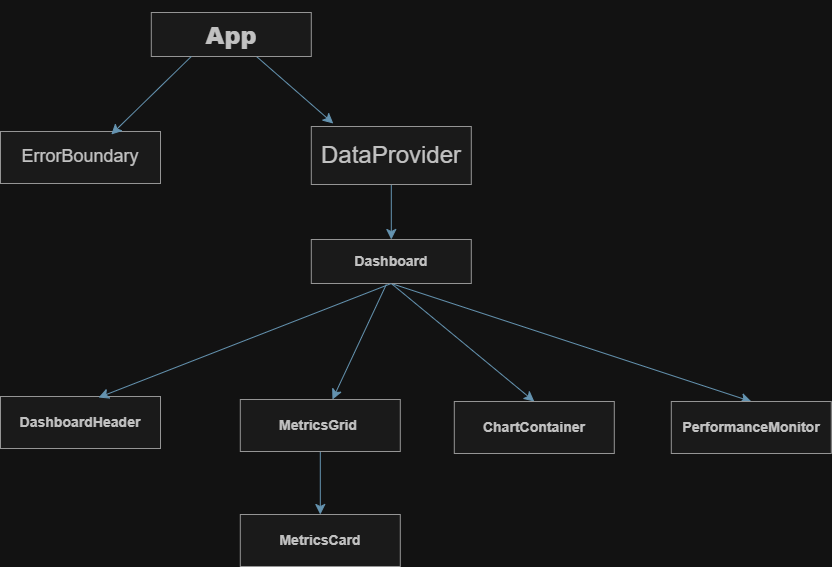

The diagram above was exported from draw.io. Its source (the exported page's mxGraphModel, read from the mxfile embedded in the PNG):
<mxGraphModel dx="2634" dy="5414" grid="0" gridSize="10" guides="1" tooltips="1" connect="1" arrows="1" fold="1" page="0" pageScale="1" pageWidth="850" pageHeight="1100" math="0" shadow="0">
  <root>
    <mxCell id="0" />
    <mxCell id="1" parent="0" />
    <mxCell id="eoULY9_DoIZTfPetbGGk-82" edge="1" parent="1" source="eoULY9_DoIZTfPetbGGk-36" style="edgeStyle=none;curved=1;rounded=0;orthogonalLoop=1;jettySize=auto;html=1;strokeColor=#457B9D;fontSize=12;fontColor=#1D3557;startSize=8;endSize=8;fillColor=#A8DADC;" value="">
      <mxGeometry relative="1" as="geometry">
        <mxPoint x="-953.2" y="-4668" as="targetPoint" />
      </mxGeometry>
    </mxCell>
    <mxCell id="eoULY9_DoIZTfPetbGGk-36" parent="1" style="rounded=0;whiteSpace=wrap;html=1;strokeColor=#666666;fontColor=#333333;fillColor=#f5f5f5;" value="&lt;h1&gt;&lt;b style=&quot;line-height: 150%;&quot;&gt;App&lt;/b&gt;&lt;/h1&gt;" vertex="1">
      <mxGeometry height="44" width="160" x="-1135.2" y="-4779" as="geometry" />
    </mxCell>
    <mxCell id="eoULY9_DoIZTfPetbGGk-89" edge="1" parent="1" source="eoULY9_DoIZTfPetbGGk-71" style="edgeStyle=none;curved=1;rounded=0;orthogonalLoop=1;jettySize=auto;html=1;exitX=0.5;exitY=1;exitDx=0;exitDy=0;entryX=0.5;entryY=0;entryDx=0;entryDy=0;strokeColor=#457B9D;fontSize=12;fontColor=#1D3557;startSize=8;endSize=8;fillColor=#A8DADC;" target="eoULY9_DoIZTfPetbGGk-80">
      <mxGeometry relative="1" as="geometry" />
    </mxCell>
    <mxCell id="eoULY9_DoIZTfPetbGGk-71" parent="1" style="rounded=0;whiteSpace=wrap;html=1;strokeColor=#666666;fontColor=#333333;fillColor=#f5f5f5;" value="&lt;h3&gt;MetricsGrid&amp;nbsp;&lt;/h3&gt;" vertex="1">
      <mxGeometry height="52" width="160" x="-1046.2" y="-4392" as="geometry" />
    </mxCell>
    <mxCell id="eoULY9_DoIZTfPetbGGk-86" edge="1" parent="1" style="edgeStyle=none;curved=1;rounded=0;orthogonalLoop=1;jettySize=auto;html=1;strokeColor=#457B9D;fontSize=12;fontColor=#1D3557;startSize=8;endSize=8;fillColor=#A8DADC;" target="eoULY9_DoIZTfPetbGGk-71" value="">
      <mxGeometry relative="1" as="geometry">
        <mxPoint x="-900.2" y="-4507" as="sourcePoint" />
      </mxGeometry>
    </mxCell>
    <mxCell id="eoULY9_DoIZTfPetbGGk-87" edge="1" parent="1" source="eoULY9_DoIZTfPetbGGk-72" style="edgeStyle=none;curved=1;rounded=0;orthogonalLoop=1;jettySize=auto;html=1;exitX=0.5;exitY=1;exitDx=0;exitDy=0;entryX=0.5;entryY=0;entryDx=0;entryDy=0;strokeColor=#457B9D;fontSize=12;fontColor=#1D3557;startSize=8;endSize=8;fillColor=#A8DADC;" target="eoULY9_DoIZTfPetbGGk-78">
      <mxGeometry relative="1" as="geometry" />
    </mxCell>
    <mxCell id="eoULY9_DoIZTfPetbGGk-88" edge="1" parent="1" source="eoULY9_DoIZTfPetbGGk-72" style="edgeStyle=none;curved=1;rounded=0;orthogonalLoop=1;jettySize=auto;html=1;exitX=0.5;exitY=1;exitDx=0;exitDy=0;entryX=0.5;entryY=0;entryDx=0;entryDy=0;strokeColor=#457B9D;fontSize=12;fontColor=#1D3557;startSize=8;endSize=8;fillColor=#A8DADC;" target="eoULY9_DoIZTfPetbGGk-79">
      <mxGeometry relative="1" as="geometry" />
    </mxCell>
    <mxCell id="eoULY9_DoIZTfPetbGGk-72" parent="1" style="rounded=0;whiteSpace=wrap;html=1;strokeColor=#666666;fontColor=#333333;fillColor=#f5f5f5;" value="&lt;h3&gt;Dashboard&lt;/h3&gt;" vertex="1">
      <mxGeometry height="44" width="160" x="-975.2" y="-4552" as="geometry" />
    </mxCell>
    <mxCell id="eoULY9_DoIZTfPetbGGk-84" edge="1" parent="1" source="eoULY9_DoIZTfPetbGGk-73" style="edgeStyle=none;curved=1;rounded=0;orthogonalLoop=1;jettySize=auto;html=1;exitX=0.5;exitY=1;exitDx=0;exitDy=0;entryX=0.5;entryY=0;entryDx=0;entryDy=0;strokeColor=#457B9D;fontSize=12;fontColor=#1D3557;startSize=8;endSize=8;fillColor=#A8DADC;" target="eoULY9_DoIZTfPetbGGk-72">
      <mxGeometry relative="1" as="geometry" />
    </mxCell>
    <mxCell id="eoULY9_DoIZTfPetbGGk-73" parent="1" style="rounded=0;whiteSpace=wrap;html=1;strokeColor=#666666;fontColor=#333333;fillColor=#f5f5f5;align=center;fontStyle=1" value="&lt;h1&gt;&lt;span style=&quot;font-weight: normal;&quot;&gt;DataProvider&lt;/span&gt;&lt;/h1&gt;" vertex="1">
      <mxGeometry height="58" width="160" x="-975.2" y="-4665" as="geometry" />
    </mxCell>
    <mxCell id="eoULY9_DoIZTfPetbGGk-74" parent="1" style="rounded=0;whiteSpace=wrap;html=1;strokeColor=#666666;fontColor=#333333;fillColor=#f5f5f5;" value="&lt;h2 style=&quot;margin-top: 14px;&quot;&gt;&lt;span style=&quot;font-weight: normal;&quot;&gt;ErrorBoundary&lt;/span&gt;&lt;/h2&gt;" vertex="1">
      <mxGeometry height="52" width="160" x="-1286" y="-4660" as="geometry" />
    </mxCell>
    <mxCell id="eoULY9_DoIZTfPetbGGk-75" parent="1" style="rounded=0;whiteSpace=wrap;html=1;strokeColor=#666666;fontColor=#333333;fillColor=#f5f5f5;" value="&lt;h3&gt;DashboardHeader&lt;/h3&gt;" vertex="1">
      <mxGeometry height="52" width="160" x="-1286" y="-4395" as="geometry" />
    </mxCell>
    <mxCell id="eoULY9_DoIZTfPetbGGk-78" parent="1" style="rounded=0;whiteSpace=wrap;html=1;strokeColor=#666666;fontColor=#333333;fillColor=#f5f5f5;" value="&lt;h3&gt;ChartContainer&lt;/h3&gt;" vertex="1">
      <mxGeometry height="52" width="160" x="-832.2" y="-4390" as="geometry" />
    </mxCell>
    <mxCell id="eoULY9_DoIZTfPetbGGk-79" parent="1" style="rounded=0;whiteSpace=wrap;html=1;strokeColor=#666666;fontColor=#333333;fillColor=#f5f5f5;" value="&lt;h3&gt;PerformanceMonitor&lt;/h3&gt;" vertex="1">
      <mxGeometry height="52" width="160" x="-615.2" y="-4390" as="geometry" />
    </mxCell>
    <mxCell id="eoULY9_DoIZTfPetbGGk-80" parent="1" style="rounded=0;whiteSpace=wrap;html=1;strokeColor=#666666;fontColor=#333333;fillColor=#f5f5f5;" value="&lt;h3&gt;MetricsCard&lt;/h3&gt;" vertex="1">
      <mxGeometry height="52" width="160" x="-1046.2" y="-4277" as="geometry" />
    </mxCell>
    <mxCell id="eoULY9_DoIZTfPetbGGk-83" edge="1" parent="1" source="eoULY9_DoIZTfPetbGGk-36" style="edgeStyle=none;curved=1;rounded=0;orthogonalLoop=1;jettySize=auto;html=1;strokeColor=#457B9D;fontSize=12;fontColor=#1D3557;startSize=8;endSize=8;fillColor=#A8DADC;exitX=0.25;exitY=1;exitDx=0;exitDy=0;entryX=0.75;entryY=0;entryDx=0;entryDy=0;" value="">
      <mxGeometry relative="1" as="geometry">
        <mxPoint x="-1054.2" y="-4666" as="sourcePoint" />
        <mxPoint x="-1175.2" y="-4657" as="targetPoint" />
      </mxGeometry>
    </mxCell>
    <mxCell id="eoULY9_DoIZTfPetbGGk-85" edge="1" parent="1" source="eoULY9_DoIZTfPetbGGk-72" style="edgeStyle=none;curved=1;rounded=0;orthogonalLoop=1;jettySize=auto;html=1;exitX=0.5;exitY=1;exitDx=0;exitDy=0;entryX=0.67;entryY=-0.038;entryDx=0;entryDy=0;entryPerimeter=0;strokeColor=#457B9D;fontSize=12;fontColor=#1D3557;startSize=8;endSize=8;fillColor=#A8DADC;">
      <mxGeometry relative="1" as="geometry">
        <mxPoint x="-1188" y="-4393.976000000001" as="targetPoint" />
      </mxGeometry>
    </mxCell>
  </root>
</mxGraphModel>